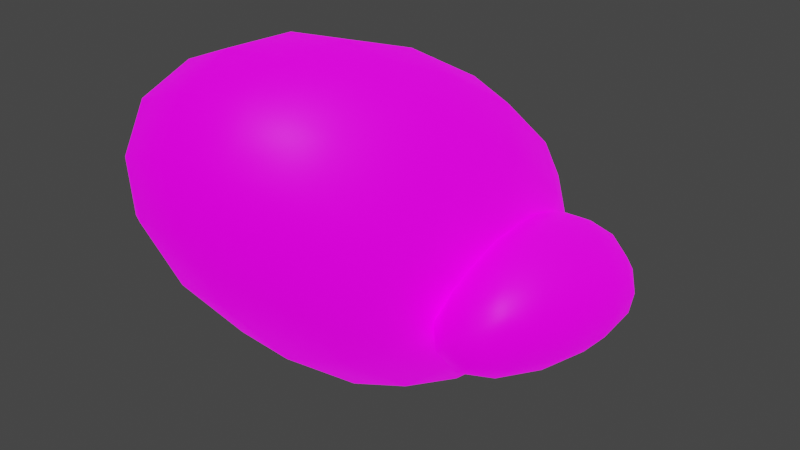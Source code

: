 # Source: Rock.blend  (saved by Blender 2.93.20; exported with 4.5.12 LTS)
import bpy
from mathutils import Matrix  # noqa: F401  (used for matrix-valued properties, if any)

bpy.ops.wm.read_factory_settings(use_empty=True)
scene = bpy.context.scene
scene.name = 'Scene'

# ---- collections
col_collection = bpy.data.collections.new('Collection'); scene.collection.children.link(col_collection)

# ---- images (referenced by path relative to the original .blend; pixels are not part of the script)
import os
ASSET_DIR = os.environ.get("B2B_ASSET_DIR", "")  # directory of the original .blend (textures are referenced by path, not embedded)
HERE = os.path.dirname(os.path.abspath(__file__))  # packed textures are extracted next to this script under _unpacked/

def load_image(name, relpath, width, height, colorspace="sRGB"):
    """Load a texture the original file referenced (path relative to the .blend, or extracted next to this script)."""
    p = next((c for c in (os.path.join(HERE, relpath), os.path.join(ASSET_DIR, relpath)) if relpath and os.path.exists(c)), "")
    if p:
        img = bpy.data.images.load(p, check_existing=True)
        img.name = name
    else:  # same state as the original file: an image datablock whose file is absent (Cycles renders it pink)
        img = bpy.data.images.new(name, width, height)
        img.source = "FILE"
        img.filepath = "//" + (relpath or name)
    img.colorspace_settings.name = colorspace
    return img
img_stonetest3_png = load_image('stoneTest3.png', 'stoneTest3.png', 1024, 1024, 'sRGB')
img_blankmap_png = load_image('blankMap.png', 'blankMap.png', 1024, 1024, 'sRGB')

# ---- materials (node trees are filled in below, after node groups)
mat_material_001 = bpy.data.materials.new('Material.001')
mat_material_001.use_transparent_shadow = False

# ---- material node trees
mat_material_001.use_nodes = True; mat_material_001.node_tree.nodes.clear()
_N = mat_material_001.node_tree.nodes; _L = mat_material_001.node_tree.links
n0 = _N.new('ShaderNodeBsdfPrincipled'); n0.name = 'Principled BSDF'; n0.location = (10, 300)
n0.distribution = 'GGX'
n0.subsurface_method = 'BURLEY'
n0.inputs[3].default_value = 1.45
n0.inputs[28].default_value = 1.0
n1 = _N.new('ShaderNodeOutputMaterial'); n1.name = 'Material Output'; n1.location = (300, 300)
n2 = _N.new('ShaderNodeTexImage'); n2.name = 'Image Texture'; n2.location = (-317, 290)
n2.image = img_stonetest3_png
n2.interpolation = 'Closest'
n3 = _N.new('ShaderNodeTexImage'); n3.name = 'Image Texture.001'; n3.location = (-365, -46)
n3.image = img_blankmap_png
_L.new(n0.outputs[0], n1.inputs[0])
_L.new(n2.outputs[0], n0.inputs[0])
_L.new(n3.outputs[0], n0.inputs[27])
_L.new(n3.outputs[0], n0.inputs[13])
n1.is_active_output = True

# ---- world
world_world = bpy.data.worlds.new('World'); scene.world = world_world
world_world.use_nodes = True; world_world.node_tree.nodes.clear()
_N = world_world.node_tree.nodes; _L = world_world.node_tree.links
n0 = _N.new('ShaderNodeOutputWorld'); n0.name = 'World Output'; n0.location = (300, 300)
n1 = _N.new('ShaderNodeBackground'); n1.name = 'Background'; n1.location = (10, 300)
n1.inputs[0].default_value = (0.05088, 0.05088, 0.05088, 1.0)
_L.new(n1.outputs[0], n0.inputs[0])
n0.is_active_output = True
world_world.color = (0.05088, 0.05088, 0.05088)
world_world.use_sun_shadow = False
world_world.sun_shadow_jitter_overblur = 0.0

# ---- lights
light_sun = bpy.data.lights.new('Sun', 'SUN')
light_sun.transmission_factor = 0.0
light_sun.energy = 1.0
light_sun.shadow_soft_size = 0.125

# ---- meshes
me_cube_001 = bpy.data.meshes.new('Cube.001')
me_cube_001.from_pydata([(-2.329, -5.27, 2.049), (3.159, -5.181, 2.47), (-3.537, -1.427, 3.526), (1.425, -0.3925, 4.912), (-1.29, 0.2092, -4.414), (4.197, 0.2974, -3.993), (-1.973, 5.227, -0.7191), (2.989, 6.261, 0.6669)], [], [(0, 1, 3, 2), (2, 3, 7, 6), (6, 7, 5, 4), (4, 5, 1, 0), (2, 6, 4, 0), (7, 3, 1, 5)])
me_cube_001.polygons.foreach_set('use_smooth', [True] * 6)
_uv = me_cube_001.uv_layers.new(name='UVMap')
_uv.uv.foreach_set('vector', [0.375, 0.0, 0.625, 0.0, 0.625, 0.25, 0.375, 0.25, 0.375, 0.25, 0.625, 0.25, 0.625, 0.5, 0.375, 0.5, 0.375, 0.5, 0.625, 0.5, 0.625, 0.75, 0.375, 0.75, 0.375, 0.75, 0.625, 0.75, 0.625, 1.0, 0.375, 1.0, 0.125, 0.5, 0.375, 0.5, 0.375, 0.75, 0.125, 0.75, 0.625, 0.5, 0.875, 0.5, 0.875, 0.75, 0.625, 0.75])
me_cube_001.materials.append(mat_material_001)
me_cube_001.use_remesh_fix_poles = True
me_cube_001.use_remesh_preserve_attributes = False
me_cube_001.update()
me_cube_002 = bpy.data.meshes.new('Cube.002')
me_cube_002.from_pydata([(-3.333, -3.289, -1.576), (-3.673, -3.377, 2.502), (-0.05785, 2.391, -1.092), (-3.487, 1.213, 0.5007), (2.24, -2.902, -1.305), (1.9, -2.991, 2.772), (1.149, 5.775, 3.108), (-2.28, 4.597, 4.7)], [], [(0, 1, 3, 2), (2, 3, 7, 6), (6, 7, 5, 4), (4, 5, 1, 0), (2, 6, 4, 0), (7, 3, 1, 5)])
me_cube_002.polygons.foreach_set('use_smooth', [True] * 6)
_uv = me_cube_002.uv_layers.new(name='UVMap')
_uv.uv.foreach_set('vector', [0.375, 0.0, 0.625, 0.0, 0.625, 0.25, 0.375, 0.25, 0.375, 0.25, 0.625, 0.25, 0.625, 0.5, 0.375, 0.5, 0.375, 0.5, 0.625, 0.5, 0.625, 0.75, 0.375, 0.75, 0.375, 0.75, 0.625, 0.75, 0.625, 1.0, 0.375, 1.0, 0.125, 0.5, 0.375, 0.5, 0.375, 0.75, 0.125, 0.75, 0.625, 0.5, 0.875, 0.5, 0.875, 0.75, 0.625, 0.75])
me_cube_002.materials.append(mat_material_001)
me_cube_002.use_remesh_fix_poles = True
me_cube_002.use_remesh_preserve_attributes = False
me_cube_002.update()

# ---- objects
ob_cube = bpy.data.objects.new('Cube', me_cube_001)
ob_sun = bpy.data.objects.new('Sun', light_sun)
ob_cube_001 = bpy.data.objects.new('Cube.001', me_cube_002)

# ---- transforms, parenting, visibility, modifiers, constraints
ob_cube.location = (0.0, 0.0, 0.0)
_m = ob_cube.modifiers.new('Subdivision', 'SUBSURF')
_m.levels = 4
_m = ob_cube.modifiers.new('Displace', 'DISPLACE')
_m.mid_level = 1.0
_m.strength = 0.7
ob_sun.location = (23.52, 0.0, 65.68)
ob_sun.rotation_euler = (0.2414, 0.3036, 0.2688)
ob_cube_001.location = (3.414, 0.9836, 0.5088)
ob_cube_001.rotation_euler = (2.733, -0.0, 0.0)
ob_cube_001.scale = (0.6378, 0.6378, 0.6378)
_m = ob_cube_001.modifiers.new('Subdivision', 'SUBSURF')
_m.levels = 4
_m.show_only_control_edges = False
_m = ob_cube_001.modifiers.new('Displace', 'DISPLACE')
_m.mid_level = 1.0
_m.strength = 0.7

# ---- collection membership
col_collection.objects.link(ob_cube)
col_collection.objects.link(ob_sun)
col_collection.objects.link(ob_cube_001)

# ---- scene / render settings (as saved in the file)
scene.frame_start = 1; scene.frame_end = 250; scene.frame_set(0)
scene.render.engine = 'BLENDER_EEVEE_NEXT'
scene.cycles.use_denoising = False
scene.cycles.samples = 128
scene.cycles.sampling_pattern = 'TABULATED_SOBOL'
scene.cycles.use_adaptive_sampling = False
scene.cycles.use_light_tree = False
scene.view_settings.view_transform = 'Filmic'
bpy.context.view_layer.update()

# ---- added for rendering (the .blend has no active camera): camera
cam_auto = bpy.data.cameras.new('AutoCamera')
cam_auto.lens = 50.0
cam_auto.sensor_width = 36.0
cam_auto.clip_end = 1000.0
ob_auto_camera = bpy.data.objects.new('AutoCamera', cam_auto)
scene.collection.objects.link(ob_auto_camera)
ob_auto_camera.location = (9.61524, -10.3493, 7.33946)
ob_auto_camera.rotation_euler = (1.09748, -7.21219e-08, 0.694738)
scene.camera = ob_auto_camera
bpy.context.view_layer.update()

